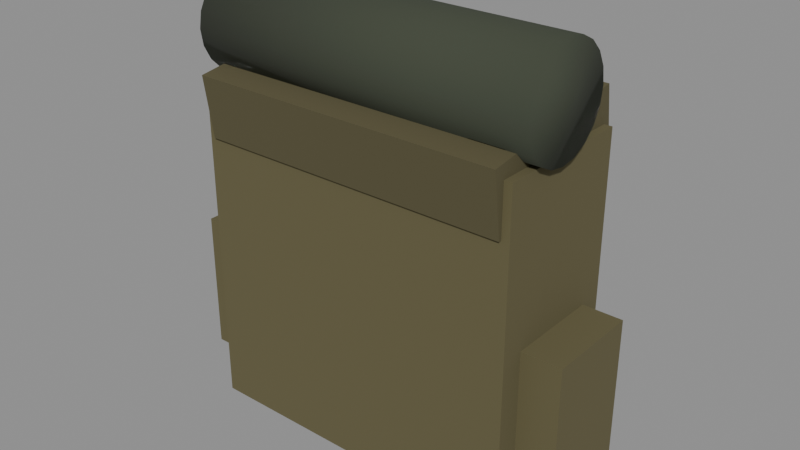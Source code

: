 # Source: Backpack_Red.blend  (saved by Blender 5.3.31; exported with 4.5.12 LTS)
import bpy
from mathutils import Matrix  # noqa: F401  (used for matrix-valued properties, if any)

bpy.ops.wm.read_factory_settings(use_empty=True)
scene = bpy.context.scene
scene.name = 'Scene'

# ---- collections
col_backpack_red = bpy.data.collections.new('Backpack_Red'); scene.collection.children.link(col_backpack_red)

# ---- materials (node trees are filled in below, after node groups)
mat_fabric_0 = bpy.data.materials.new('Fabric_0')
mat_fabric_1 = bpy.data.materials.new('Fabric_1')
mat_fabric_2 = bpy.data.materials.new('Fabric_2')

# ---- material node trees
mat_fabric_0.use_nodes = True; mat_fabric_0.node_tree.nodes.clear()
_N = mat_fabric_0.node_tree.nodes; _L = mat_fabric_0.node_tree.links
n0 = _N.new('ShaderNodeBsdfPrincipled'); n0.name = 'Principled BSDF'; n0.location = (-200, 100)
n0.inputs[0].default_value = (0.1221, 0.107, 0.04817, 1.0)
n0.inputs[2].default_value = 0.95
n0.inputs[10].default_value = 0.005
n1 = _N.new('ShaderNodeOutputMaterial'); n1.name = 'Material Output'; n1.location = (200, 100)
_L.new(n0.outputs[0], n1.inputs[0])
n1.is_active_output = True
mat_fabric_1.use_nodes = True; mat_fabric_1.node_tree.nodes.clear()
_N = mat_fabric_1.node_tree.nodes; _L = mat_fabric_1.node_tree.links
n0 = _N.new('ShaderNodeBsdfPrincipled'); n0.name = 'Principled BSDF'; n0.location = (-200, 100)
n0.inputs[0].default_value = (0.09805, 0.08607, 0.03928, 1.0)
n0.inputs[2].default_value = 0.95
n0.inputs[10].default_value = 0.005
n1 = _N.new('ShaderNodeOutputMaterial'); n1.name = 'Material Output'; n1.location = (200, 100)
_L.new(n0.outputs[0], n1.inputs[0])
n1.is_active_output = True
mat_fabric_2.use_nodes = True; mat_fabric_2.node_tree.nodes.clear()
_N = mat_fabric_2.node_tree.nodes; _L = mat_fabric_2.node_tree.links
n0 = _N.new('ShaderNodeBsdfPrincipled'); n0.name = 'Principled BSDF'; n0.location = (-200, 100)
n0.inputs[0].default_value = (0.04519, 0.05448, 0.03434, 1.0)
n0.inputs[2].default_value = 0.95
n0.inputs[10].default_value = 0.005
n1 = _N.new('ShaderNodeOutputMaterial'); n1.name = 'Material Output'; n1.location = (200, 100)
_L.new(n0.outputs[0], n1.inputs[0])
n1.is_active_output = True

# ---- meshes
me_pack_1 = bpy.data.meshes.new('Pack_1')
me_pack_1.from_pydata([(-0.21, -0.09, -0.21), (-0.21, -0.09, 0.21), (-0.21, 0.09, -0.21), (-0.21, 0.09, 0.21), (0.21, -0.09, -0.21), (0.21, -0.09, 0.21), (0.21, 0.09, -0.21), (0.21, 0.09, 0.21)], [], [(0, 1, 3, 2), (2, 3, 7, 6), (6, 7, 5, 4), (4, 5, 1, 0), (2, 6, 4, 0), (7, 3, 1, 5)])
me_pack_1.materials.append(mat_fabric_0)
me_pack_1.update()
me_flap_2 = bpy.data.meshes.new('Flap_2')
me_flap_2.from_pydata([(-0.2, -0.1, -0.04), (-0.2, -0.1, 0.04), (-0.2, 0.1, -0.04), (-0.2, 0.1, 0.04), (0.2, -0.1, -0.04), (0.2, -0.1, 0.04), (0.2, 0.1, -0.04), (0.2, 0.1, 0.04)], [], [(0, 1, 3, 2), (2, 3, 7, 6), (6, 7, 5, 4), (4, 5, 1, 0), (2, 6, 4, 0), (7, 3, 1, 5)])
me_flap_2.materials.append(mat_fabric_1)
me_flap_2.update()
me_bedroll_3 = bpy.data.meshes.new('Bedroll_3')
me_bedroll_3.from_pydata([(-0.22, 0.065, -1.661e-08), (0.22, 0.065, 1.661e-08), (-0.22, 0.06182, -0.02009), (0.22, 0.06182, -0.02009), (-0.22, 0.05259, -0.03821), (0.22, 0.05259, -0.03821), (-0.22, 0.03821, -0.05259), (0.22, 0.03821, -0.05259), (-0.22, 0.02009, -0.06182), (0.22, 0.02009, -0.06182), (-0.22, 0.0, -0.065), (0.22, 0.0, -0.065), (-0.22, -0.02009, -0.06182), (0.22, -0.02009, -0.06182), (-0.22, -0.03821, -0.05259), (0.22, -0.03821, -0.05259), (-0.22, -0.05259, -0.03821), (0.22, -0.05259, -0.03821), (-0.22, -0.06182, -0.02009), (0.22, -0.06182, -0.02009), (-0.22, -0.065, -1.661e-08), (0.22, -0.065, 1.661e-08), (-0.22, -0.06182, 0.02009), (0.22, -0.06182, 0.02009), (-0.22, -0.05259, 0.03821), (0.22, -0.05259, 0.03821), (-0.22, -0.03821, 0.05259), (0.22, -0.03821, 0.05259), (-0.22, -0.02009, 0.06182), (0.22, -0.02009, 0.06182), (-0.22, 0.0, 0.065), (0.22, 0.0, 0.065), (-0.22, 0.02009, 0.06182), (0.22, 0.02009, 0.06182), (-0.22, 0.03821, 0.05259), (0.22, 0.03821, 0.05259), (-0.22, 0.05259, 0.03821), (0.22, 0.05259, 0.03821), (-0.22, 0.06182, 0.02009), (0.22, 0.06182, 0.02009)], [], [(0, 1, 3, 2), (2, 3, 5, 4), (4, 5, 7, 6), (6, 7, 9, 8), (8, 9, 11, 10), (10, 11, 13, 12), (12, 13, 15, 14), (14, 15, 17, 16), (16, 17, 19, 18), (18, 19, 21, 20), (20, 21, 23, 22), (22, 23, 25, 24), (24, 25, 27, 26), (26, 27, 29, 28), (28, 29, 31, 30), (30, 31, 33, 32), (32, 33, 35, 34), (34, 35, 37, 36), (3, 1, 39, 37, 35, 33, 31, 29, 27, 25, 23, 21, 19, 17, 15, 13, 11, 9, 7, 5), (36, 37, 39, 38), (38, 39, 1, 0), (0, 2, 4, 6, 8, 10, 12, 14, 16, 18, 20, 22, 24, 26, 28, 30, 32, 34, 36, 38)])
me_bedroll_3.polygons.foreach_set('use_smooth', [True] * 22)
me_bedroll_3.materials.append(mat_fabric_2)
me_bedroll_3.update()
me_sidepocketl_4 = bpy.data.meshes.new('SidePocketL_4')
me_sidepocketl_4.from_pydata([(-0.03, -0.06, -0.09), (-0.03, -0.06, 0.09), (-0.03, 0.06, -0.09), (-0.03, 0.06, 0.09), (0.03, -0.06, -0.09), (0.03, -0.06, 0.09), (0.03, 0.06, -0.09), (0.03, 0.06, 0.09)], [], [(0, 1, 3, 2), (2, 3, 7, 6), (6, 7, 5, 4), (4, 5, 1, 0), (2, 6, 4, 0), (7, 3, 1, 5)])
me_sidepocketl_4.materials.append(mat_fabric_0)
me_sidepocketl_4.update()
me_sidepocketr_5 = bpy.data.meshes.new('SidePocketR_5')
me_sidepocketr_5.from_pydata([(-0.03, -0.06, -0.09), (-0.03, -0.06, 0.09), (-0.03, 0.06, -0.09), (-0.03, 0.06, 0.09), (0.03, -0.06, -0.09), (0.03, -0.06, 0.09), (0.03, 0.06, -0.09), (0.03, 0.06, 0.09)], [], [(0, 1, 3, 2), (2, 3, 7, 6), (6, 7, 5, 4), (4, 5, 1, 0), (2, 6, 4, 0), (7, 3, 1, 5)])
me_sidepocketr_5.materials.append(mat_fabric_0)
me_sidepocketr_5.update()

# ---- objects
ob_pack = bpy.data.objects.new('Pack', me_pack_1)
ob_flap = bpy.data.objects.new('Flap', me_flap_2)
ob_bedroll = bpy.data.objects.new('Bedroll', me_bedroll_3)
ob_sidepocketl = bpy.data.objects.new('SidePocketL', me_sidepocketl_4)
ob_sidepocketr = bpy.data.objects.new('SidePocketR', me_sidepocketr_5)

# ---- transforms, parenting, visibility, modifiers, constraints
ob_pack.location = (0.0, -0.3, 0.0)
ob_flap.location = (0.0, -0.3, 0.2)
ob_flap.rotation_euler = (0.1396, 0.0, 0.0)
ob_bedroll.location = (0.0, -0.32, 0.27)
ob_sidepocketl.location = (-0.23, -0.3, -0.08)
ob_sidepocketr.location = (0.23, -0.3, -0.08)

# ---- collection membership
col_backpack_red.objects.link(ob_pack)
col_backpack_red.objects.link(ob_flap)
col_backpack_red.objects.link(ob_bedroll)
col_backpack_red.objects.link(ob_sidepocketl)
col_backpack_red.objects.link(ob_sidepocketr)

# ---- scene / render settings (as saved in the file)
scene.frame_start = 1; scene.frame_end = 250; scene.frame_set(1)
scene.render.engine = 'BLENDER_EEVEE_NEXT'
scene.render.bake_bias = 0.0
scene.render.bake_samples = 0
scene.render.compositor_device = 'GPU'
scene.eevee.use_volume_custom_range = False
scene.eevee.fast_gi_thickness_near = 0.1
scene.eevee.fast_gi_thickness_far = 0.0
scene.eevee.ray_tracing_options.screen_trace_thickness = 0.1
bpy.context.view_layer.update()

# ---- added for rendering (the .blend has no active camera and no usable light): camera, sun + grey world if the file has none
cam_auto = bpy.data.cameras.new('AutoCamera')
cam_auto.lens = 50.0
cam_auto.sensor_width = 36.0
cam_auto.clip_end = 1000.0
ob_auto_camera = bpy.data.objects.new('AutoCamera', cam_auto)
scene.collection.objects.link(ob_auto_camera)
ob_auto_camera.location = (0.723325, -1.16799, 0.64116)
ob_auto_camera.rotation_euler = (1.09748, -7.21219e-08, 0.694738)
scene.camera = ob_auto_camera
light_auto_sun = bpy.data.lights.new('AutoSun', 'SUN')
light_auto_sun.energy = 3.0
light_auto_sun.angle = 0.0523599
ob_auto_sun = bpy.data.objects.new('AutoSun', light_auto_sun)
scene.collection.objects.link(ob_auto_sun)
ob_auto_sun.rotation_euler = (0.872665, 0.174533, 0.523599)
if scene.world is None:
    world_auto = bpy.data.worlds.new('AutoWorld')
    world_auto.color = (0.3, 0.3, 0.3)
    scene.world = world_auto
bpy.context.view_layer.update()
